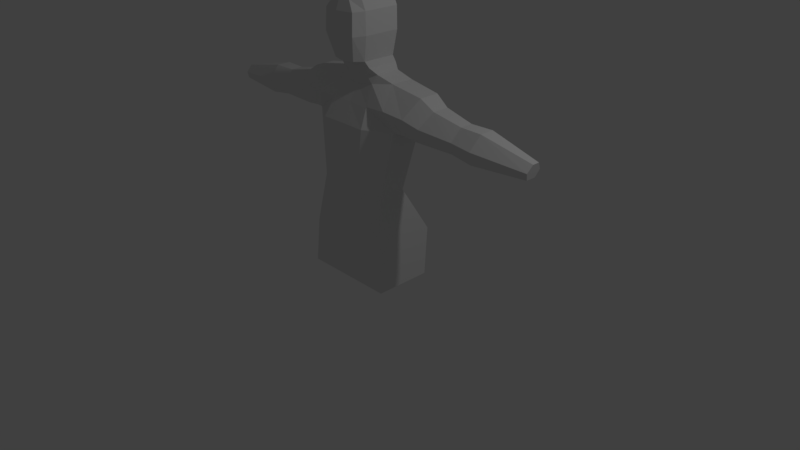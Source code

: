 # Source: man-1.blend  (saved by Blender 2.79.0; exported with 4.5.12 LTS)
import bpy
from mathutils import Matrix  # noqa: F401  (used for matrix-valued properties, if any)

bpy.ops.wm.read_factory_settings(use_empty=True)
scene = bpy.context.scene
scene.name = 'Scene'

# ---- collections
col_collection_1 = bpy.data.collections.new('Collection 1'); scene.collection.children.link(col_collection_1)

# ---- materials (node trees are filled in below, after node groups)
mat_material = bpy.data.materials.new('Material')
mat_material.alpha_threshold = 0.0
mat_material.use_transparent_shadow = False
mat_material.roughness = 0.5
mat_material.line_color = (0.0, 0.0, 0.0, 1.0)

# ---- material node trees

# ---- world
world_world = bpy.data.worlds.new('World'); scene.world = world_world
world_world.color = (0.05088, 0.05088, 0.05088)
world_world.use_sun_shadow = False
world_world.sun_shadow_jitter_overblur = 0.0
world_world.cycles.sampling_method = 'MANUAL'

# ---- cameras
cam_camera = bpy.data.cameras.new('Camera')
cam_camera.clip_end = 100.0
cam_camera.lens = 35.0
cam_camera.sensor_width = 32.0
cam_camera.sensor_height = 18.0
cam_camera.ortho_scale = 7.314
cam_camera.dof.focus_distance = 0.0
cam_camera.dof.aperture_fstop = 128.0

# ---- lights
light_lamp = bpy.data.lights.new('Lamp', 'POINT')
light_lamp.transmission_factor = 0.0
light_lamp.cutoff_distance = 30.0
light_lamp.energy = 100.0
light_lamp.shadow_buffer_clip_start = 1.001
light_lamp.shadow_soft_size = 0.1
light_lamp.shadow_maximum_resolution = 0.006
light_lamp.use_absolute_resolution = True

# ---- meshes
me_cube = bpy.data.meshes.new('Cube')
me_cube.from_pydata([(0.6166, 0.391, -0.1797), (0.6166, -0.3578, -0.1797), (0.4787, 0.2772, 2.365), (0.4787, -0.01814, 2.365), (0.5021, 0.1133, 1.036), (0.5021, -0.2405, 1.044), (0.647, 0.2558, 1.863), (0.647, -0.1613, 1.863), (0.2342, 0.256, 2.527), (0.2342, -0.1549, 2.527), (-4.47e-08, 0.2342, 3.177), (0.1889, 0.2342, 3.381), (0.1889, -0.2342, 3.381), (0.2782, 0.2342, 3.188), (0.2782, -0.2342, 3.188), (-4.47e-08, 0.2342, 2.915), (0.2086, 0.2342, 2.604), (0.2086, -0.1956, 2.604), (0.5594, 0.4897, 0.417), (0.5594, -0.347, 0.417), (0.2822, 0.2342, 2.915), (0.2822, -0.2342, 2.915), (1.192e-07, 0.391, -0.1797), (-1.192e-07, -0.3578, -0.1797), (2.978e-08, 0.378, 2.314), (-2.682e-07, -0.1245, 2.311), (1.192e-07, 0.2832, 1.067), (-1.788e-07, -0.4026, 1.067), (1.192e-07, 0.4537, 1.871), (-2.98e-07, -0.374, 1.871), (-4.47e-08, 0.256, 2.527), (-2.086e-07, -0.1549, 2.527), (-4.47e-08, 0.2342, 3.439), (-2.086e-07, -0.2316, 3.428), (-2.086e-07, -0.1956, 2.604), (-4.47e-08, 0.2342, 2.604), (-1.788e-07, -0.347, 0.417), (5.96e-08, 0.4897, 0.417), (0.2211, -0.3766, 3.183), (-2.98e-07, -0.4207, 3.183), (0.1318, -0.3418, 3.311), (-2.98e-07, -0.4323, 2.915), (0.2251, -0.3882, 2.915), (-2.98e-07, -0.3641, 2.615), (-2.98e-07, -0.3577, 3.339), (0.1515, -0.32, 2.615), (0.7492, 0.2358, 1.857), (0.9147, 0.2582, 2.299), (0.7492, -0.1361, 1.857), (0.9147, -0.005061, 2.299), (0.9626, 0.2074, 1.821), (1.1, 0.2313, 2.186), (0.9626, -0.1003, 1.821), (1.1, 0.01345, 2.186), (1.46, 0.1752, 1.811), (1.494, 0.2008, 2.107), (1.46, -0.0596, 1.811), (1.494, 0.03448, 2.107), (1.747, 0.1884, 1.776), (1.786, 0.2133, 2.109), (1.747, -0.07623, 1.776), (1.786, 0.02588, 2.109), (2.447, 0.1283, 1.798), (2.465, 0.1562, 1.96), (2.447, -0.0003161, 1.798), (2.465, 0.06515, 1.96), (0.5629, 0.4251, 2.114), (0.5629, -0.2493, 2.114), (7.451e-08, 0.4251, 2.091), (-2.831e-07, -0.2493, 2.091), (0.832, 0.3885, 2.078), (0.832, -0.2127, 2.078), (1.031, 0.3367, 2.004), (1.031, -0.1608, 2.004), (1.477, 0.2778, 1.959), (1.477, -0.1019, 1.959), (1.767, 0.3019, 1.942), (1.767, -0.126, 1.942), (2.456, 0.1919, 1.879), (2.456, -0.01606, 1.879), (0.1391, 0.2342, 3.183), (0.1043, 0.2342, 2.604), (0.1411, 0.2342, 2.915), (0.3083, 0.391, -0.1797), (0.3083, -0.3578, -0.1797), (0.2393, 0.378, 2.341), (0.2393, -0.1245, 2.338), (0.2511, 0.2832, 1.067), (0.2511, -0.4026, 1.067), (0.3235, 0.4537, 1.867), (0.3235, -0.374, 1.867), (0.1171, 0.256, 2.527), (0.1171, -0.1549, 2.527), (0.09443, 0.2342, 3.41), (0.09443, -0.2329, 3.404), (0.1043, -0.1956, 2.604), (0.2797, -0.347, 0.417), (0.2797, 0.4897, 0.417), (0.1106, -0.3987, 3.183), (0.1126, -0.4102, 2.915), (0.06589, -0.3498, 3.325), (0.07576, -0.3421, 2.615), (0.2814, -0.2493, 2.103), (0.2814, 0.4251, 2.103), (0.2871, 0.2392, 2.446), (0.2871, -0.07764, 2.446), (-1.921e-07, -0.1254, 2.419), (-6.002e-09, 0.2928, 2.419), (0.1436, 0.2928, 2.433), (0.1436, -0.1254, 2.433)], [], [(2, 3, 49, 47), (18, 4, 5, 19), (4, 6, 7, 5), (109, 105, 9, 92), (105, 104, 8, 9), (94, 33, 44, 100), (14, 13, 11, 12), (9, 8, 16, 17), (92, 9, 17, 95), (0, 18, 19, 1), (17, 21, 42, 45), (21, 20, 13, 14), (82, 15, 10, 80), (87, 97, 37, 26), (84, 96, 36, 23), (91, 30, 35, 81), (17, 16, 20, 21), (80, 10, 32, 93), (93, 32, 33, 94), (81, 35, 15, 82), (108, 107, 30, 91), (88, 90, 29, 27), (103, 89, 28, 68), (96, 88, 27, 36), (89, 87, 26, 28), (97, 83, 22, 37), (102, 86, 25, 69), (83, 84, 23, 22), (98, 38, 40, 100), (99, 42, 38, 98), (101, 45, 42, 99), (21, 14, 38, 42), (14, 12, 40, 38), (95, 17, 45, 101), (71, 48, 52, 73), (66, 2, 47, 70), (67, 7, 48, 71), (7, 6, 46, 48), (51, 53, 57, 55), (47, 49, 53, 51), (70, 47, 51, 72), (48, 46, 50, 52), (56, 54, 58, 60), (72, 51, 55, 74), (52, 50, 54, 56), (73, 52, 56, 75), (59, 61, 65, 63), (75, 56, 60, 77), (55, 57, 61, 59), (74, 55, 59, 76), (78, 63, 65, 79), (76, 59, 63, 78), (60, 58, 62, 64), (77, 60, 64, 79), (61, 77, 79, 65), (58, 76, 78, 62), (62, 78, 79, 64), (54, 74, 76, 58), (57, 75, 77, 61), (53, 73, 75, 57), (50, 72, 74, 54), (46, 70, 72, 50), (3, 67, 71, 49), (6, 66, 70, 46), (49, 71, 73, 53), (90, 102, 69, 29), (85, 103, 68, 24), (2, 66, 103, 85), (7, 67, 102, 90), (34, 95, 101, 43), (43, 101, 99, 41), (41, 99, 98, 39), (39, 98, 100, 44), (0, 1, 84, 83), (67, 3, 86, 102), (18, 0, 83, 97), (6, 4, 87, 89), (19, 5, 88, 96), (66, 6, 89, 103), (5, 7, 90, 88), (104, 108, 91, 8), (16, 81, 82, 20), (11, 93, 94, 12), (13, 80, 93, 11), (8, 91, 81, 16), (1, 19, 96, 84), (4, 18, 97, 87), (20, 82, 80, 13), (31, 92, 95, 34), (12, 94, 100, 40), (106, 109, 92, 31), (25, 86, 109, 106), (2, 85, 108, 104), (85, 24, 107, 108), (3, 2, 104, 105), (86, 3, 105, 109)])
me_cube.materials.append(mat_material)
me_cube.use_remesh_preserve_volume = False
me_cube.use_remesh_preserve_attributes = False
me_cube.use_mirror_vertex_groups = False
me_cube.update()

# ---- objects
ob_cube = bpy.data.objects.new('Cube', me_cube)
ob_lamp = bpy.data.objects.new('Lamp', light_lamp)
ob_camera = bpy.data.objects.new('Camera', cam_camera)

# ---- transforms, parenting, visibility, modifiers, constraints
ob_cube.location = (0.0, 0.0, 0.0)
ob_cube.lock_rotations_4d = False
ob_cube.empty_display_type = 'ARROWS'
ob_cube.lineart.crease_threshold = 0.0
_m = ob_cube.modifiers.new('Mirror', 'MIRROR')
ob_lamp.location = (4.076, 1.005, 5.904)
ob_lamp.rotation_euler = (0.6503, 0.05522, 1.866)
ob_lamp.lock_rotations_4d = False
ob_lamp.empty_display_type = 'ARROWS'
ob_lamp.color = (0.0, 0.0, 0.0, 0.0)
ob_lamp.lineart.crease_threshold = 0.0
ob_camera.location = (7.481, -6.508, 5.344)
ob_camera.rotation_euler = (1.109, 0.0, 0.8149)
ob_camera.lock_rotations_4d = False
ob_camera.empty_display_type = 'ARROWS'
ob_camera.color = (0.0, 0.0, 0.0, 0.0)
ob_camera.display_type = 'WIRE'
ob_camera.lineart.crease_threshold = 0.0

# ---- collection membership
col_collection_1.objects.link(ob_cube)
col_collection_1.objects.link(ob_lamp)
col_collection_1.objects.link(ob_camera)

# ---- scene / render settings (as saved in the file)
scene.camera = ob_camera
scene.frame_start = 1; scene.frame_end = 250; scene.frame_set(1)
scene.render.engine = 'BLENDER_EEVEE_NEXT'
scene.render.resolution_percentage = 50
scene.render.dither_intensity = 0.0
scene.cycles.use_denoising = False
scene.cycles.samples = 128
scene.cycles.sampling_pattern = 'TABULATED_SOBOL'
scene.cycles.use_adaptive_sampling = False
scene.cycles.use_light_tree = False
scene.cycles.blur_glossy = 0.0
scene.cycles.sample_clamp_indirect = 0.0
scene.view_settings.view_transform = 'Standard'
bpy.context.view_layer.update()
